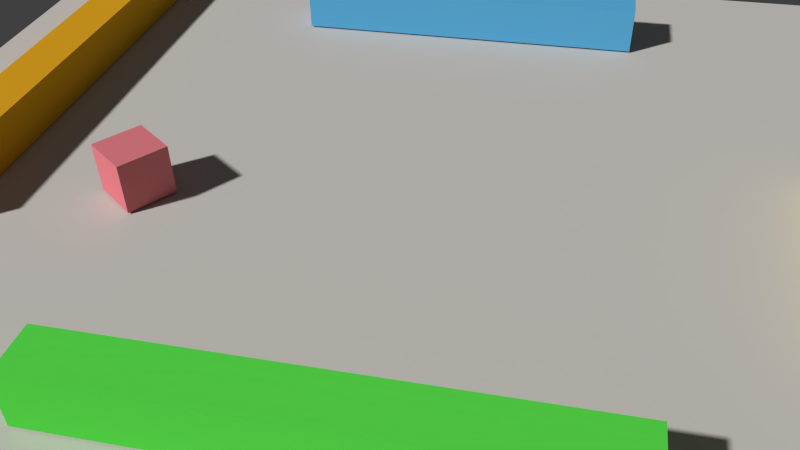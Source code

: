 # Source: reflection_v.blend  (saved by Blender 2.76.0; exported with 4.5.12 LTS)
import bpy
from mathutils import Matrix  # noqa: F401  (used for matrix-valued properties, if any)

bpy.ops.wm.read_factory_settings(use_empty=True)
scene = bpy.context.scene
scene.name = 'Scene'

# ---- collections
col_collection_1 = bpy.data.collections.new('Collection 1'); scene.collection.children.link(col_collection_1)

# ---- materials (node trees are filled in below, after node groups)
mat_side2 = bpy.data.materials.new('side2')
mat_side2.alpha_threshold = 0.0
mat_side2.use_transparent_shadow = False
mat_side2.diffuse_color = (0.1173, 0.4704, 0.8, 1.0)
mat_side2.roughness = 0.5
mat_side2.line_color = (0.0, 0.0, 0.0, 1.0)
mat_material_004 = bpy.data.materials.new('Material.004')
mat_material_004.alpha_threshold = 0.0
mat_material_004.use_transparent_shadow = False
mat_material_004.diffuse_color = (0.8, 0.3993, 0.01646, 1.0)
mat_material_004.roughness = 0.5
mat_material_004.line_color = (0.0, 0.0, 0.0, 1.0)
mat_material_002 = bpy.data.materials.new('Material.002')
mat_material_002.alpha_threshold = 0.0
mat_material_002.use_transparent_shadow = False
mat_material_002.diffuse_color = (0.6383, 0.6084, 0.5714, 1.0)
mat_material_002.roughness = 0.5
mat_material_002.line_color = (0.0, 0.0, 0.0, 1.0)
mat_side4 = bpy.data.materials.new('side4')
mat_side4.alpha_threshold = 0.0
mat_side4.use_transparent_shadow = False
mat_side4.diffuse_color = (0.8, 0.7066, 0.1086, 1.0)
mat_side4.roughness = 0.5
mat_side4.line_color = (0.0, 0.0, 0.0, 1.0)
mat_side1 = bpy.data.materials.new('side1')
mat_side1.alpha_threshold = 0.0
mat_side1.use_transparent_shadow = False
mat_side1.diffuse_color = (0.1118, 0.8, 0.07962, 1.0)
mat_side1.roughness = 0.5
mat_side1.line_color = (0.0, 0.0, 0.0, 1.0)
mat_source = bpy.data.materials.new('source')
mat_source.alpha_threshold = 0.0
mat_source.use_transparent_shadow = False
mat_source.diffuse_color = (0.8, 0.2231, 0.2537, 1.0)
mat_source.roughness = 0.5
mat_source.line_color = (0.0, 0.0, 0.0, 1.0)

# ---- material node trees

# ---- world
world_world = bpy.data.worlds.new('World'); scene.world = world_world
world_world.color = (0.05088, 0.05088, 0.05088)
world_world.use_sun_shadow = False
world_world.sun_shadow_jitter_overblur = 0.0
world_world.cycles.sampling_method = 'MANUAL'
world_world.cycles.sample_map_resolution = 256

# ---- cameras
cam_camera = bpy.data.cameras.new('Camera')
cam_camera.clip_end = 100.0
cam_camera.lens = 35.0
cam_camera.sensor_width = 32.0
cam_camera.sensor_height = 18.0
cam_camera.ortho_scale = 7.314
cam_camera.dof.focus_distance = 0.0
cam_camera.dof.aperture_fstop = 128.0

# ---- meshes
me_cube_015 = bpy.data.meshes.new('Cube.015')
me_cube_015.from_pydata([(1.0, 1.0, -1.0), (1.0, -1.0, -1.0), (-1.0, -1.0, -1.0), (-1.0, 1.0, -1.0), (1.0, 1.0, 1.0), (1.0, -1.0, 1.0), (-1.0, -1.0, 1.0), (-1.0, 1.0, 1.0)], [], [(0, 1, 2, 3), (4, 7, 6, 5), (0, 4, 5, 1), (1, 5, 6, 2), (2, 6, 7, 3), (4, 0, 3, 7)])
_uv = me_cube_015.uv_layers.new(name='UVTex')
_uv.uv.foreach_set('vector', [0.6667, 0.3333, 1.0, 0.3333, 1.0, 0.6667, 0.6667, 0.6667, 0.3333, 0.3333, 0.3333, 0.6667, 4.967e-08, 0.6667, 0.0, 0.3333, 0.3333, 0.0, 0.3333, 0.3333, 0.0, 0.3333, 1.093e-07, 9.934e-09, 0.3333, 0.3333, 0.3333, 1.093e-07, 0.6667, 0.0, 0.6667, 0.3333, 0.3333, 1.0, 3.974e-08, 1.0, 0.0, 0.6667, 0.3333, 0.6667, 0.6667, 0.0, 1.0, 3.974e-08, 1.0, 0.3333, 0.6667, 0.3333])
me_cube_015.materials.append(mat_side2)
me_cube_015.use_remesh_preserve_volume = False
me_cube_015.use_remesh_preserve_attributes = False
me_cube_015.use_mirror_vertex_groups = False
me_cube_015.update()
me_cube_012 = bpy.data.meshes.new('Cube.012')
me_cube_012.from_pydata([(1.0, 1.0, -1.0), (1.0, -1.0, -1.0), (-1.0, -1.0, -1.0), (-1.0, 1.0, -1.0), (1.0, 1.0, 1.0), (1.0, -1.0, 1.0), (-1.0, -1.0, 1.0), (-1.0, 1.0, 1.0)], [], [(0, 1, 2, 3), (4, 7, 6, 5), (0, 4, 5, 1), (1, 5, 6, 2), (2, 6, 7, 3), (4, 0, 3, 7)])
_uv = me_cube_012.uv_layers.new(name='UVMap')
_uv.uv.foreach_set('vector', [0.999, 0.001001, 0.6677, 0.001001, 0.6677, 0.3323, 0.999, 0.3323, 0.3323, 0.001001, 0.001001, 0.001001, 0.001001, 0.3323, 0.3323, 0.3323, 0.3323, 0.3343, 0.001001, 0.3343, 0.001001, 0.6657, 0.3323, 0.6657, 0.6657, 0.001001, 0.3343, 0.001001, 0.3343, 0.3323, 0.6657, 0.3323, 0.6657, 0.3343, 0.3343, 0.3343, 0.3343, 0.6657, 0.6657, 0.6657, 0.3323, 0.6677, 0.001001, 0.6677, 0.001001, 0.999, 0.3323, 0.999])
me_cube_012.materials.append(mat_material_004)
me_cube_012.use_remesh_preserve_volume = False
me_cube_012.use_remesh_preserve_attributes = False
me_cube_012.use_mirror_vertex_groups = False
me_cube_012.update()
me_plane_003 = bpy.data.meshes.new('Plane.003')
me_plane_003.from_pydata([(1.0, 1.0, 0.0), (1.0, -1.0, 0.0), (-1.0, -1.0, 0.0), (-1.0, 1.0, 0.0)], [], [(0, 3, 2, 1)])
_uv = me_plane_003.uv_layers.new(name='UVMap')
_uv.uv.foreach_set('vector', [1.0, 3.278e-07, 1.0, 1.0, 0.0, 1.0, 2.682e-07, 0.0])
me_plane_003.materials.append(mat_material_002)
me_plane_003.use_remesh_preserve_volume = False
me_plane_003.use_remesh_preserve_attributes = False
me_plane_003.use_mirror_vertex_groups = False
me_plane_003.update()
me_cube_005 = bpy.data.meshes.new('Cube.005')
me_cube_005.from_pydata([(1.0, 1.0, -1.0), (1.0, -1.0, -1.0), (-1.0, -1.0, -1.0), (-1.0, 1.0, -1.0), (1.0, 1.0, 1.0), (1.0, -1.0, 1.0), (-1.0, -1.0, 1.0), (-1.0, 1.0, 1.0)], [], [(0, 1, 2, 3), (4, 7, 6, 5), (0, 4, 5, 1), (1, 5, 6, 2), (2, 6, 7, 3), (4, 0, 3, 7)])
_uv = me_cube_005.uv_layers.new(name='UVTex')
_uv.uv.foreach_set('vector', [0.6667, 0.3333, 1.0, 0.3333, 1.0, 0.6667, 0.6667, 0.6667, 0.3333, 0.3333, 0.3333, 0.6667, 4.967e-08, 0.6667, 0.0, 0.3333, 0.3333, 0.0, 0.3333, 0.3333, 0.0, 0.3333, 1.093e-07, 9.934e-09, 0.3333, 0.3333, 0.3333, 1.093e-07, 0.6667, 0.0, 0.6667, 0.3333, 0.3333, 1.0, 3.974e-08, 1.0, 0.0, 0.6667, 0.3333, 0.6667, 0.6667, 0.0, 1.0, 3.974e-08, 1.0, 0.3333, 0.6667, 0.3333])
me_cube_005.materials.append(mat_side4)
me_cube_005.use_remesh_preserve_volume = False
me_cube_005.use_remesh_preserve_attributes = False
me_cube_005.use_mirror_vertex_groups = False
me_cube_005.update()
me_cube_004 = bpy.data.meshes.new('Cube.004')
me_cube_004.from_pydata([(1.0, 1.0, -1.0), (1.0, -1.0, -1.0), (-1.0, -1.0, -1.0), (-1.0, 1.0, -1.0), (1.0, 1.0, 1.0), (1.0, -1.0, 1.0), (-1.0, -1.0, 1.0), (-1.0, 1.0, 1.0)], [], [(0, 1, 2, 3), (4, 7, 6, 5), (0, 4, 5, 1), (1, 5, 6, 2), (2, 6, 7, 3), (4, 0, 3, 7)])
_uv = me_cube_004.uv_layers.new(name='UVTex')
_uv.uv.foreach_set('vector', [0.999, 0.001001, 0.6677, 0.001001, 0.6677, 0.3323, 0.999, 0.3323, 0.3323, 0.001001, 0.001001, 0.001001, 0.001001, 0.3323, 0.3323, 0.3323, 0.3323, 0.3343, 0.001001, 0.3343, 0.001001, 0.6657, 0.3323, 0.6657, 0.6657, 0.001001, 0.3343, 0.001001, 0.3343, 0.3323, 0.6657, 0.3323, 0.6657, 0.3343, 0.3343, 0.3343, 0.3343, 0.6657, 0.6657, 0.6657, 0.3323, 0.6677, 0.001001, 0.6677, 0.001001, 0.999, 0.3323, 0.999])
me_cube_004.materials.append(mat_side1)
me_cube_004.use_remesh_preserve_volume = False
me_cube_004.use_remesh_preserve_attributes = False
me_cube_004.use_mirror_vertex_groups = False
me_cube_004.update()
me_cube_002 = bpy.data.meshes.new('Cube.002')
me_cube_002.from_pydata([(1.0, 1.0, -1.0), (1.0, -1.0, -1.0), (-1.0, -1.0, -1.0), (-1.0, 1.0, -1.0), (1.0, 1.0, 1.0), (1.0, -1.0, 1.0), (-1.0, -1.0, 1.0), (-1.0, 1.0, 1.0)], [], [(0, 1, 2, 3), (4, 7, 6, 5), (0, 4, 5, 1), (1, 5, 6, 2), (2, 6, 7, 3), (4, 0, 3, 7)])
_uv = me_cube_002.uv_layers.new(name='UVTex')
_uv.uv.foreach_set('vector', [0.999, 0.001001, 0.6677, 0.001001, 0.6677, 0.3323, 0.999, 0.3323, 0.3323, 0.001001, 0.001001, 0.001001, 0.001001, 0.3323, 0.3323, 0.3323, 0.3323, 0.3343, 0.001001, 0.3343, 0.001001, 0.6657, 0.3323, 0.6657, 0.6657, 0.001001, 0.3343, 0.001001, 0.3343, 0.3323, 0.6657, 0.3323, 0.6657, 0.3343, 0.3343, 0.3343, 0.3343, 0.6657, 0.6657, 0.6657, 0.3323, 0.6677, 0.001001, 0.6677, 0.001001, 0.999, 0.3323, 0.999])
me_cube_002.materials.append(mat_source)
me_cube_002.use_remesh_preserve_volume = False
me_cube_002.use_remesh_preserve_attributes = False
me_cube_002.use_mirror_vertex_groups = False
me_cube_002.update()

# ---- objects
ob_side2_001 = bpy.data.objects.new('side2.001', me_cube_015)
ob_cube = bpy.data.objects.new('Cube', me_cube_012)
ob_plane = bpy.data.objects.new('Plane', me_plane_003)
ob_right = bpy.data.objects.new('right', me_cube_005)
ob_side1 = bpy.data.objects.new('side1', me_cube_004)
ob_left = bpy.data.objects.new('left', me_cube_002)
ob_camera = bpy.data.objects.new('Camera', cam_camera)

# ---- transforms, parenting, visibility, modifiers, constraints
ob_side2_001.location = (-16.04, -9.084e-05, 1.077)
ob_side2_001.scale = (1.0, 7.793, 1.0)
ob_side2_001.lineart.crease_threshold = 0.0
ob_cube.location = (-8.802, -16.82, 1.037)
ob_cube.scale = (-12.04, 1.0, 1.0)
ob_cube.lineart.crease_threshold = 0.0
ob_plane.location = (0.0, 0.0, 0.0)
ob_plane.scale = (22.12, 22.12, 22.12)
ob_plane.lineart.crease_threshold = 0.0
ob_right.location = (-0.08893, 16.05, 1.077)
ob_right.scale = (5.344, 1.0, 1.0)
ob_right.lineart.crease_threshold = 0.0
ob_side1.location = (10.0, -9.084e-05, 1.077)
ob_side1.scale = (1.0, 8.635, 1.0)
ob_side1.lineart.crease_threshold = 0.0
ob_left.location = (-0.08893, -10.0, 1.077)
ob_left.rotation_euler = (0.0, -0.0, 0.9285)
ob_left.lineart.crease_threshold = 0.0
ob_camera.location = (23.94, 5.461, 18.98)
ob_camera.rotation_euler = (0.9127, 0.01435, 1.784)
ob_camera.lock_rotations_4d = False
ob_camera.empty_display_type = 'ARROWS'
ob_camera.color = (0.0, 0.0, 0.0, 0.0)
ob_camera.display_type = 'WIRE'
ob_camera.lineart.crease_threshold = 0.0

# ---- collection membership
col_collection_1.objects.link(ob_side2_001)
col_collection_1.objects.link(ob_cube)
col_collection_1.objects.link(ob_plane)
col_collection_1.objects.link(ob_right)
col_collection_1.objects.link(ob_side1)
col_collection_1.objects.link(ob_left)
col_collection_1.objects.link(ob_camera)

# ---- scene / render settings (as saved in the file)
scene.camera = ob_camera
scene.frame_start = 1; scene.frame_end = 250; scene.frame_set(1)
scene.render.engine = 'BLENDER_EEVEE_NEXT'
scene.render.image_settings.color_mode = 'RGB'
scene.render.image_settings.compression = 90
scene.render.resolution_percentage = 50
scene.render.dither_intensity = 0.0
scene.render.use_bake_selected_to_active = True
scene.render.bake_margin = 2
scene.render.bake_bias = 0.0
scene.cycles.use_denoising = False
scene.cycles.samples = 10
scene.cycles.sampling_pattern = 'TABULATED_SOBOL'
scene.cycles.light_sampling_threshold = 0.0
scene.cycles.use_adaptive_sampling = False
scene.cycles.use_light_tree = False
scene.cycles.blur_glossy = 0.0
scene.cycles.volume_bounces = 1
scene.cycles.pixel_filter_type = 'GAUSSIAN'
scene.cycles.sample_clamp_indirect = 0.0
scene.view_settings.view_transform = 'Standard'
bpy.context.view_layer.update()

# ---- added for rendering (the .blend has no usable light): sun
light_auto_sun = bpy.data.lights.new('AutoSun', 'SUN')
light_auto_sun.energy = 3.0
light_auto_sun.angle = 0.0523599
ob_auto_sun = bpy.data.objects.new('AutoSun', light_auto_sun)
scene.collection.objects.link(ob_auto_sun)
ob_auto_sun.rotation_euler = (0.872665, 0.174533, 0.523599)
bpy.context.view_layer.update()
